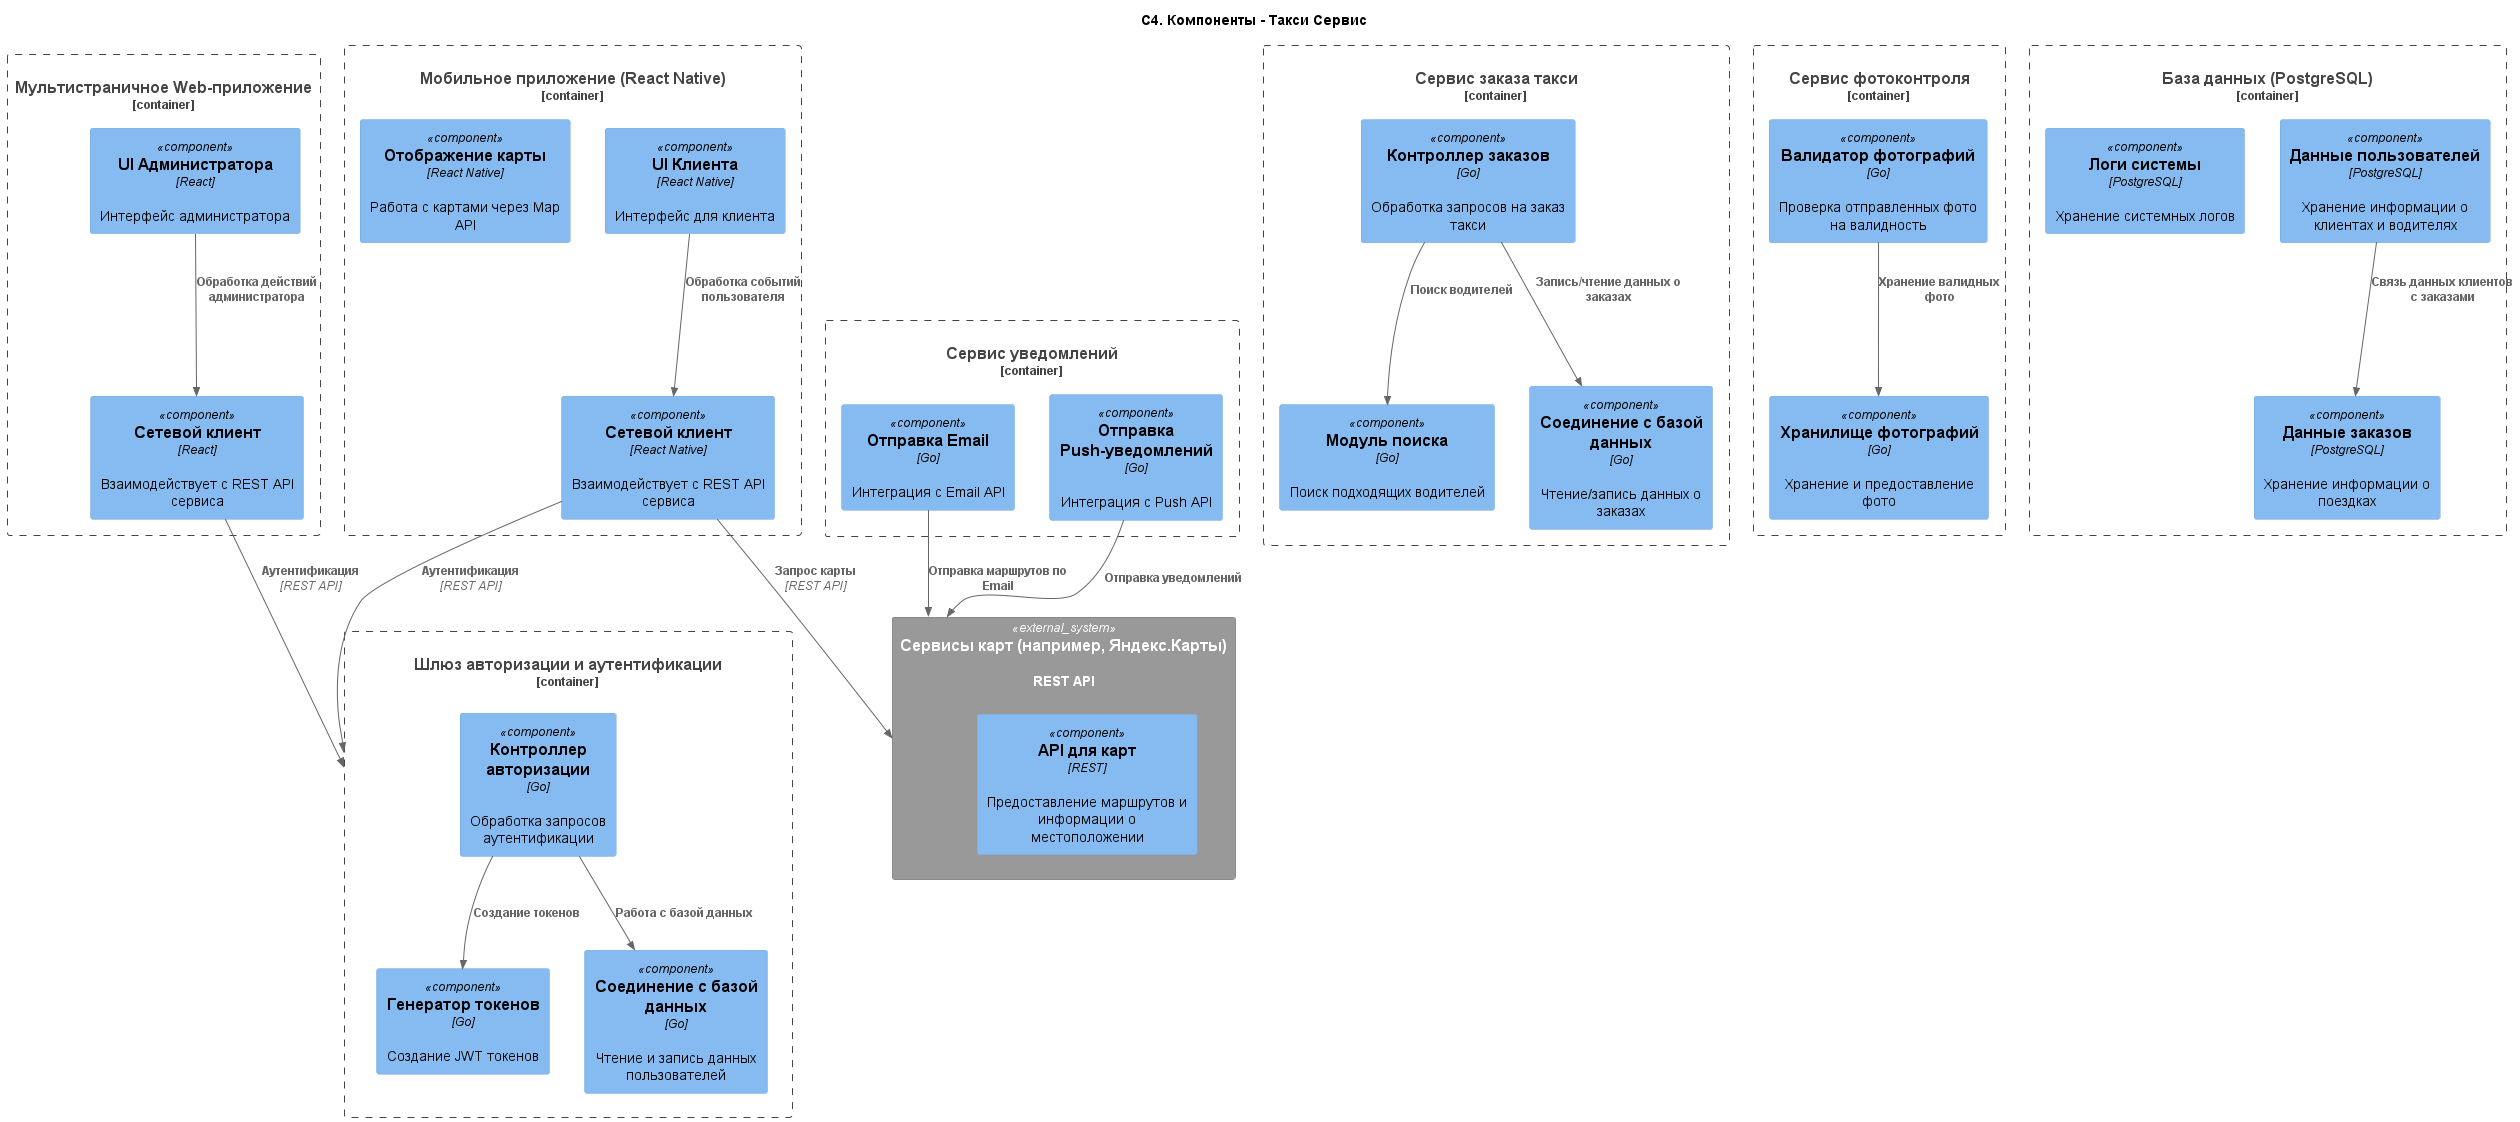

The diagram above was rendered by PlantUML. Its source (embedded in the PNG):
@startuml Диаграмма_Компонентов
title "C4. Компоненты - Такси Сервис"

!include https://raw.githubusercontent.com/plantuml-stdlib/C4-PlantUML/master/C4_Component.puml
!$ICONURL = "https://raw.githubusercontent.com/tupadr3/plantuml-icon-font-sprites/v3.0.0/icons"
!include $ICONURL/devicons/react.puml
!include $ICONURL/devicons/go.puml
!include $ICONURL/devicons/postgresql.puml
!include $ICONURL/devicons2/sqlite.puml

Container_Boundary(frontend_passanger, "Мобильное приложение (React Native)") {
    Component(ui_client, "UI Клиента", "React Native", "Интерфейс для клиента")
    Component(network_client, "Сетевой клиент", "React Native", "Взаимодействует с REST API сервиса")
    Component(map_viewer, "Отображение карты", "React Native", "Работа с картами через Map API")
}

Container_Boundary(web_app, "Мультистраничное Web-приложение") {
    Component(ui_admin, "UI Администратора", "React", "Интерфейс администратора")
    Component(network_admin, "Сетевой клиент", "React", "Взаимодействует с REST API сервиса")
}

Container_Boundary(auth_service, "Шлюз авторизации и аутентификации") {
    Component(auth_controller, "Контроллер авторизации", "Go", "Обработка запросов аутентификации")
    Component(token_generator, "Генератор токенов", "Go", "Создание JWT токенов")
    Component(auth_db_connector, "Соединение с базой данных", "Go", "Чтение и запись данных пользователей")
}

Container_Boundary(order_service, "Сервис заказа такси") {
    Component(order_controller, "Контроллер заказов", "Go", "Обработка запросов на заказ такси")
    Component(order_matcher, "Модуль поиска", "Go", "Поиск подходящих водителей")
    Component(order_db_connector, "Соединение с базой данных", "Go", "Чтение/запись данных о заказах")
}

Container_Boundary(photoControlService, "Сервис фотоконтроля") {
    Component(photo_validator, "Валидатор фотографий", "Go", "Проверка отправленных фото на валидность")
    Component(photo_storage, "Хранилище фотографий", "Go", "Хранение и предоставление фото")
}

Container_Boundary(notification_service, "Сервис уведомлений") {
    Component(email_sender, "Отправка Email", "Go", "Интеграция с Email API")
    Component(push_sender, "Отправка Push-уведомлений", "Go", "Интеграция с Push API")
}

Container_Boundary(database, "База данных (PostgreSQL)") {
    Component(user_data, "Данные пользователей", "PostgreSQL", "Хранение информации о клиентах и водителях")
    Component(order_data, "Данные заказов", "PostgreSQL", "Хранение информации о поездках")
    Component(log_data, "Логи системы", "PostgreSQL", "Хранение системных логов")
}

System_Ext(map_service, "Сервисы карт (например, Яндекс.Карты)", "REST API") {
    Component(map_api, "API для карт", "REST", "Предоставление маршрутов и информации о местоположении")
}

Rel(ui_client, network_client, "Обработка событий пользователя")
Rel(network_client, auth_service, "Аутентификация", "REST API")
Rel(network_client, map_service, "Запрос карты", "REST API")

Rel(ui_admin, network_admin, "Обработка действий администратора")
Rel(network_admin, auth_service, "Аутентификация", "REST API")

Rel(auth_controller, token_generator, "Создание токенов")
Rel(auth_controller, auth_db_connector, "Работа с базой данных")

Rel(order_controller, order_matcher, "Поиск водителей")
Rel(order_controller, order_db_connector, "Запись/чтение данных о заказах")

Rel(photo_validator, photo_storage, "Хранение валидных фото")

Rel(email_sender, map_service, "Отправка маршрутов по Email")
Rel(push_sender, map_service, "Отправка уведомлений")

Rel(user_data, order_data, "Связь данных клиентов с заказами")
@enduml